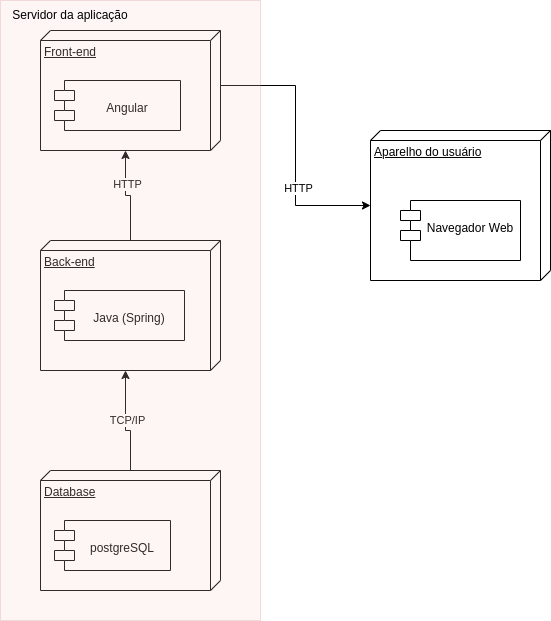

The diagram above was exported from draw.io. Its source (the exported page's mxGraphModel, read from the mxfile embedded in the PNG):
<mxGraphModel dx="868" dy="425" grid="1" gridSize="10" guides="1" tooltips="1" connect="1" arrows="1" fold="1" page="1" pageScale="1" pageWidth="827" pageHeight="1169" math="0" shadow="0">
  <root>
    <mxCell id="0" />
    <mxCell id="1" parent="0" />
    <mxCell id="Rrh8cAoCgRKzQyLKHS4o-7" style="edgeStyle=orthogonalEdgeStyle;rounded=0;orthogonalLoop=1;jettySize=auto;html=1;entryX=0;entryY=0;entryDx=120;entryDy=95;entryPerimeter=0;" parent="1" source="1sdWVRAhA0BrS_wK-JvH-1" target="1sdWVRAhA0BrS_wK-JvH-3" edge="1">
      <mxGeometry relative="1" as="geometry" />
    </mxCell>
    <mxCell id="Rrh8cAoCgRKzQyLKHS4o-8" value="HTTP" style="edgeLabel;html=1;align=center;verticalAlign=middle;resizable=0;points=[];" parent="Rrh8cAoCgRKzQyLKHS4o-7" connectable="0" vertex="1">
      <mxGeometry x="0.3053" y="-1" relative="1" as="geometry">
        <mxPoint as="offset" />
      </mxGeometry>
    </mxCell>
    <mxCell id="1sdWVRAhA0BrS_wK-JvH-1" value="Back-end" style="verticalAlign=top;align=left;spacingTop=8;spacingLeft=2;spacingRight=12;shape=cube;size=10;direction=south;fontStyle=4;html=1;" parent="1" vertex="1">
      <mxGeometry x="270" y="260" width="180" height="130" as="geometry" />
    </mxCell>
    <mxCell id="1sdWVRAhA0BrS_wK-JvH-2" value="&#10;Java (Spring)" style="shape=module;align=left;spacingLeft=20;align=center;verticalAlign=top;" parent="1" vertex="1">
      <mxGeometry x="284" y="310" width="130" height="50" as="geometry" />
    </mxCell>
    <mxCell id="1sdWVRAhA0BrS_wK-JvH-3" value="Front-end" style="verticalAlign=top;align=left;spacingTop=8;spacingLeft=2;spacingRight=12;shape=cube;size=10;direction=south;fontStyle=4;html=1;" parent="1" vertex="1">
      <mxGeometry x="270" y="50" width="180" height="120" as="geometry" />
    </mxCell>
    <mxCell id="1sdWVRAhA0BrS_wK-JvH-4" value="&#10;Angular" style="shape=module;align=left;spacingLeft=20;align=center;verticalAlign=top;fillStyle=auto;" parent="1" vertex="1">
      <mxGeometry x="284" y="100" width="126" height="50" as="geometry" />
    </mxCell>
    <mxCell id="Rrh8cAoCgRKzQyLKHS4o-2" style="edgeStyle=orthogonalEdgeStyle;rounded=0;orthogonalLoop=1;jettySize=auto;html=1;entryX=0;entryY=0;entryDx=130;entryDy=95;entryPerimeter=0;" parent="1" source="1sdWVRAhA0BrS_wK-JvH-5" target="1sdWVRAhA0BrS_wK-JvH-1" edge="1">
      <mxGeometry relative="1" as="geometry">
        <Array as="points">
          <mxPoint x="360" y="450" />
          <mxPoint x="355" y="450" />
        </Array>
      </mxGeometry>
    </mxCell>
    <mxCell id="Rrh8cAoCgRKzQyLKHS4o-4" value="TCP/IP" style="edgeLabel;html=1;align=center;verticalAlign=middle;resizable=0;points=[];" parent="Rrh8cAoCgRKzQyLKHS4o-2" connectable="0" vertex="1">
      <mxGeometry x="0.0667" y="-1" relative="1" as="geometry">
        <mxPoint as="offset" />
      </mxGeometry>
    </mxCell>
    <mxCell id="1sdWVRAhA0BrS_wK-JvH-5" value="Database" style="verticalAlign=top;align=left;spacingTop=8;spacingLeft=2;spacingRight=12;shape=cube;size=10;direction=south;fontStyle=4;html=1;" parent="1" vertex="1">
      <mxGeometry x="270" y="490" width="180" height="120" as="geometry" />
    </mxCell>
    <mxCell id="1sdWVRAhA0BrS_wK-JvH-6" value="&#10;postgreSQL" style="shape=module;align=left;spacingLeft=20;align=center;verticalAlign=top;" parent="1" vertex="1">
      <mxGeometry x="284" y="540" width="116" height="50" as="geometry" />
    </mxCell>
    <mxCell id="Rrh8cAoCgRKzQyLKHS4o-9" style="edgeStyle=orthogonalEdgeStyle;rounded=0;orthogonalLoop=1;jettySize=auto;html=1;entryX=0;entryY=0;entryDx=55;entryDy=0;entryPerimeter=0;startArrow=classic;startFill=1;endArrow=none;endFill=0;" parent="1" source="Rrh8cAoCgRKzQyLKHS4o-1" target="1sdWVRAhA0BrS_wK-JvH-3" edge="1">
      <mxGeometry relative="1" as="geometry" />
    </mxCell>
    <mxCell id="Rrh8cAoCgRKzQyLKHS4o-10" value="HTTP" style="edgeLabel;html=1;align=center;verticalAlign=middle;resizable=0;points=[];" parent="Rrh8cAoCgRKzQyLKHS4o-9" connectable="0" vertex="1">
      <mxGeometry x="-0.3103" y="-2" relative="1" as="geometry">
        <mxPoint as="offset" />
      </mxGeometry>
    </mxCell>
    <mxCell id="Rrh8cAoCgRKzQyLKHS4o-1" value="Aparelho do usuário" style="verticalAlign=top;align=left;spacingTop=8;spacingLeft=2;spacingRight=12;shape=cube;size=10;direction=south;fontStyle=4;html=1;" parent="1" vertex="1">
      <mxGeometry x="600" y="150" width="180" height="150" as="geometry" />
    </mxCell>
    <mxCell id="Rrh8cAoCgRKzQyLKHS4o-15" value="&#10;Navegador Web" style="shape=module;align=left;spacingLeft=20;align=center;verticalAlign=top;fillStyle=auto;" parent="1" vertex="1">
      <mxGeometry x="630" y="220" width="120" height="60" as="geometry" />
    </mxCell>
    <mxCell id="Rrh8cAoCgRKzQyLKHS4o-19" value="" style="rounded=0;whiteSpace=wrap;html=1;shadow=0;glass=0;fillStyle=auto;align=left;fillColor=#f8cecc;strokeColor=#b85450;opacity=20;" parent="1" vertex="1">
      <mxGeometry x="230" y="20" width="260" height="620" as="geometry" />
    </mxCell>
    <mxCell id="Rrh8cAoCgRKzQyLKHS4o-20" value="Servidor da aplicação" style="text;html=1;strokeColor=none;fillColor=none;align=center;verticalAlign=middle;whiteSpace=wrap;rounded=0;shadow=0;glass=0;fillStyle=hatch;" parent="1" vertex="1">
      <mxGeometry x="230" y="20" width="140" height="30" as="geometry" />
    </mxCell>
  </root>
</mxGraphModel>